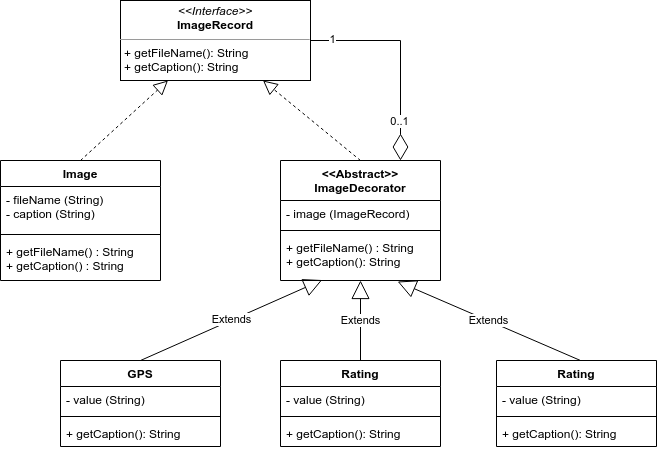

The diagram above was exported from draw.io. Its source (the exported page's mxGraphModel, read from the mxfile embedded in the PNG):
<mxGraphModel dx="1342" dy="817" grid="1" gridSize="10" guides="1" tooltips="1" connect="1" arrows="1" fold="1" page="1" pageScale="1" pageWidth="827" pageHeight="1169" math="0" shadow="0">
  <root>
    <mxCell id="WIyWlLk6GJQsqaUBKTNV-0" />
    <mxCell id="WIyWlLk6GJQsqaUBKTNV-1" parent="WIyWlLk6GJQsqaUBKTNV-0" />
    <mxCell id="0Ibdr4dgye01f5kNT82G-7" value="&lt;p style=&quot;margin: 0px ; margin-top: 4px ; text-align: center&quot;&gt;&lt;i&gt;&amp;lt;&amp;lt;Interface&amp;gt;&amp;gt;&lt;/i&gt;&lt;br&gt;&lt;b&gt;ImageRecord&lt;/b&gt;&lt;/p&gt;&lt;hr size=&quot;1&quot;&gt;&lt;p style=&quot;margin: 0px ; margin-left: 4px&quot;&gt;&lt;span&gt;+ getFileName(): String&lt;/span&gt;&lt;br&gt;&lt;/p&gt;&lt;p style=&quot;margin: 0px ; margin-left: 4px&quot;&gt;+ getCaption(): String&lt;/p&gt;" style="verticalAlign=top;align=left;overflow=fill;fontSize=12;fontFamily=Helvetica;html=1;" vertex="1" parent="WIyWlLk6GJQsqaUBKTNV-1">
      <mxGeometry x="244" y="320" width="190" height="80" as="geometry" />
    </mxCell>
    <mxCell id="0Ibdr4dgye01f5kNT82G-10" value="" style="endArrow=block;dashed=1;endFill=0;endSize=12;html=1;rounded=0;entryX=0.25;entryY=1;entryDx=0;entryDy=0;exitX=0.5;exitY=0;exitDx=0;exitDy=0;" edge="1" parent="WIyWlLk6GJQsqaUBKTNV-1" source="0Ibdr4dgye01f5kNT82G-11" target="0Ibdr4dgye01f5kNT82G-7">
      <mxGeometry width="160" relative="1" as="geometry">
        <mxPoint x="224" y="490" as="sourcePoint" />
        <mxPoint x="474" y="530" as="targetPoint" />
      </mxGeometry>
    </mxCell>
    <mxCell id="0Ibdr4dgye01f5kNT82G-11" value="Image" style="swimlane;fontStyle=1;align=center;verticalAlign=top;childLayout=stackLayout;horizontal=1;startSize=26;horizontalStack=0;resizeParent=1;resizeParentMax=0;resizeLast=0;collapsible=1;marginBottom=0;" vertex="1" parent="WIyWlLk6GJQsqaUBKTNV-1">
      <mxGeometry x="124" y="480" width="160" height="120" as="geometry" />
    </mxCell>
    <mxCell id="0Ibdr4dgye01f5kNT82G-12" value="- fileName (String) &#10;- caption (String)" style="text;strokeColor=none;fillColor=none;align=left;verticalAlign=top;spacingLeft=4;spacingRight=4;overflow=hidden;rotatable=0;points=[[0,0.5],[1,0.5]];portConstraint=eastwest;" vertex="1" parent="0Ibdr4dgye01f5kNT82G-11">
      <mxGeometry y="26" width="160" height="44" as="geometry" />
    </mxCell>
    <mxCell id="0Ibdr4dgye01f5kNT82G-13" value="" style="line;strokeWidth=1;fillColor=none;align=left;verticalAlign=middle;spacingTop=-1;spacingLeft=3;spacingRight=3;rotatable=0;labelPosition=right;points=[];portConstraint=eastwest;" vertex="1" parent="0Ibdr4dgye01f5kNT82G-11">
      <mxGeometry y="70" width="160" height="8" as="geometry" />
    </mxCell>
    <mxCell id="0Ibdr4dgye01f5kNT82G-14" value="+ getFileName() : String&#10;+ getCaption() : String" style="text;strokeColor=none;fillColor=none;align=left;verticalAlign=top;spacingLeft=4;spacingRight=4;overflow=hidden;rotatable=0;points=[[0,0.5],[1,0.5]];portConstraint=eastwest;" vertex="1" parent="0Ibdr4dgye01f5kNT82G-11">
      <mxGeometry y="78" width="160" height="42" as="geometry" />
    </mxCell>
    <mxCell id="0Ibdr4dgye01f5kNT82G-15" value="" style="endArrow=block;dashed=1;endFill=0;endSize=12;html=1;rounded=0;entryX=0.75;entryY=1;entryDx=0;entryDy=0;exitX=0.5;exitY=0;exitDx=0;exitDy=0;" edge="1" parent="WIyWlLk6GJQsqaUBKTNV-1" source="0Ibdr4dgye01f5kNT82G-16" target="0Ibdr4dgye01f5kNT82G-7">
      <mxGeometry width="160" relative="1" as="geometry">
        <mxPoint x="494" y="480" as="sourcePoint" />
        <mxPoint x="424" y="560" as="targetPoint" />
      </mxGeometry>
    </mxCell>
    <mxCell id="0Ibdr4dgye01f5kNT82G-16" value="&lt;&lt;Abstract&gt;&gt;&#10;ImageDecorator" style="swimlane;fontStyle=1;align=center;verticalAlign=top;childLayout=stackLayout;horizontal=1;startSize=40;horizontalStack=0;resizeParent=1;resizeParentMax=0;resizeLast=0;collapsible=1;marginBottom=0;" vertex="1" parent="WIyWlLk6GJQsqaUBKTNV-1">
      <mxGeometry x="404" y="480" width="160" height="120" as="geometry" />
    </mxCell>
    <mxCell id="0Ibdr4dgye01f5kNT82G-17" value="- image (ImageRecord)" style="text;strokeColor=none;fillColor=none;align=left;verticalAlign=top;spacingLeft=4;spacingRight=4;overflow=hidden;rotatable=0;points=[[0,0.5],[1,0.5]];portConstraint=eastwest;" vertex="1" parent="0Ibdr4dgye01f5kNT82G-16">
      <mxGeometry y="40" width="160" height="26" as="geometry" />
    </mxCell>
    <mxCell id="0Ibdr4dgye01f5kNT82G-18" value="" style="line;strokeWidth=1;fillColor=none;align=left;verticalAlign=middle;spacingTop=-1;spacingLeft=3;spacingRight=3;rotatable=0;labelPosition=right;points=[];portConstraint=eastwest;" vertex="1" parent="0Ibdr4dgye01f5kNT82G-16">
      <mxGeometry y="66" width="160" height="8" as="geometry" />
    </mxCell>
    <mxCell id="0Ibdr4dgye01f5kNT82G-19" value="+ getFileName() : String&#10;+ getCaption(): String" style="text;strokeColor=none;fillColor=none;align=left;verticalAlign=top;spacingLeft=4;spacingRight=4;overflow=hidden;rotatable=0;points=[[0,0.5],[1,0.5]];portConstraint=eastwest;" vertex="1" parent="0Ibdr4dgye01f5kNT82G-16">
      <mxGeometry y="74" width="160" height="46" as="geometry" />
    </mxCell>
    <mxCell id="0Ibdr4dgye01f5kNT82G-21" value="Extends" style="endArrow=block;endSize=16;endFill=0;html=1;rounded=0;entryX=0.26;entryY=0.99;entryDx=0;entryDy=0;entryPerimeter=0;exitX=0.5;exitY=0;exitDx=0;exitDy=0;" edge="1" parent="WIyWlLk6GJQsqaUBKTNV-1" source="0Ibdr4dgye01f5kNT82G-22" target="0Ibdr4dgye01f5kNT82G-19">
      <mxGeometry width="160" relative="1" as="geometry">
        <mxPoint x="364" y="680" as="sourcePoint" />
        <mxPoint x="454" y="700" as="targetPoint" />
      </mxGeometry>
    </mxCell>
    <mxCell id="0Ibdr4dgye01f5kNT82G-22" value="GPS" style="swimlane;fontStyle=1;align=center;verticalAlign=top;childLayout=stackLayout;horizontal=1;startSize=26;horizontalStack=0;resizeParent=1;resizeParentMax=0;resizeLast=0;collapsible=1;marginBottom=0;" vertex="1" parent="WIyWlLk6GJQsqaUBKTNV-1">
      <mxGeometry x="184" y="680" width="160" height="86" as="geometry" />
    </mxCell>
    <mxCell id="0Ibdr4dgye01f5kNT82G-23" value="- value (String)" style="text;strokeColor=none;fillColor=none;align=left;verticalAlign=top;spacingLeft=4;spacingRight=4;overflow=hidden;rotatable=0;points=[[0,0.5],[1,0.5]];portConstraint=eastwest;" vertex="1" parent="0Ibdr4dgye01f5kNT82G-22">
      <mxGeometry y="26" width="160" height="26" as="geometry" />
    </mxCell>
    <mxCell id="0Ibdr4dgye01f5kNT82G-24" value="" style="line;strokeWidth=1;fillColor=none;align=left;verticalAlign=middle;spacingTop=-1;spacingLeft=3;spacingRight=3;rotatable=0;labelPosition=right;points=[];portConstraint=eastwest;" vertex="1" parent="0Ibdr4dgye01f5kNT82G-22">
      <mxGeometry y="52" width="160" height="8" as="geometry" />
    </mxCell>
    <mxCell id="0Ibdr4dgye01f5kNT82G-25" value="+ getCaption(): String" style="text;strokeColor=none;fillColor=none;align=left;verticalAlign=top;spacingLeft=4;spacingRight=4;overflow=hidden;rotatable=0;points=[[0,0.5],[1,0.5]];portConstraint=eastwest;" vertex="1" parent="0Ibdr4dgye01f5kNT82G-22">
      <mxGeometry y="60" width="160" height="26" as="geometry" />
    </mxCell>
    <mxCell id="0Ibdr4dgye01f5kNT82G-26" value="Rating" style="swimlane;fontStyle=1;align=center;verticalAlign=top;childLayout=stackLayout;horizontal=1;startSize=26;horizontalStack=0;resizeParent=1;resizeParentMax=0;resizeLast=0;collapsible=1;marginBottom=0;" vertex="1" parent="WIyWlLk6GJQsqaUBKTNV-1">
      <mxGeometry x="404" y="680" width="160" height="86" as="geometry" />
    </mxCell>
    <mxCell id="0Ibdr4dgye01f5kNT82G-27" value="- value (String)" style="text;strokeColor=none;fillColor=none;align=left;verticalAlign=top;spacingLeft=4;spacingRight=4;overflow=hidden;rotatable=0;points=[[0,0.5],[1,0.5]];portConstraint=eastwest;" vertex="1" parent="0Ibdr4dgye01f5kNT82G-26">
      <mxGeometry y="26" width="160" height="26" as="geometry" />
    </mxCell>
    <mxCell id="0Ibdr4dgye01f5kNT82G-28" value="" style="line;strokeWidth=1;fillColor=none;align=left;verticalAlign=middle;spacingTop=-1;spacingLeft=3;spacingRight=3;rotatable=0;labelPosition=right;points=[];portConstraint=eastwest;" vertex="1" parent="0Ibdr4dgye01f5kNT82G-26">
      <mxGeometry y="52" width="160" height="8" as="geometry" />
    </mxCell>
    <mxCell id="0Ibdr4dgye01f5kNT82G-29" value="+ getCaption(): String" style="text;strokeColor=none;fillColor=none;align=left;verticalAlign=top;spacingLeft=4;spacingRight=4;overflow=hidden;rotatable=0;points=[[0,0.5],[1,0.5]];portConstraint=eastwest;" vertex="1" parent="0Ibdr4dgye01f5kNT82G-26">
      <mxGeometry y="60" width="160" height="26" as="geometry" />
    </mxCell>
    <mxCell id="0Ibdr4dgye01f5kNT82G-30" value="Extends" style="endArrow=block;endSize=16;endFill=0;html=1;rounded=0;exitX=0.5;exitY=0;exitDx=0;exitDy=0;" edge="1" parent="WIyWlLk6GJQsqaUBKTNV-1" source="0Ibdr4dgye01f5kNT82G-26">
      <mxGeometry width="160" relative="1" as="geometry">
        <mxPoint x="264" y="600" as="sourcePoint" />
        <mxPoint x="484" y="600" as="targetPoint" />
      </mxGeometry>
    </mxCell>
    <mxCell id="0Ibdr4dgye01f5kNT82G-31" value="Rating" style="swimlane;fontStyle=1;align=center;verticalAlign=top;childLayout=stackLayout;horizontal=1;startSize=26;horizontalStack=0;resizeParent=1;resizeParentMax=0;resizeLast=0;collapsible=1;marginBottom=0;" vertex="1" parent="WIyWlLk6GJQsqaUBKTNV-1">
      <mxGeometry x="620" y="680" width="160" height="86" as="geometry" />
    </mxCell>
    <mxCell id="0Ibdr4dgye01f5kNT82G-32" value="- value (String)" style="text;strokeColor=none;fillColor=none;align=left;verticalAlign=top;spacingLeft=4;spacingRight=4;overflow=hidden;rotatable=0;points=[[0,0.5],[1,0.5]];portConstraint=eastwest;" vertex="1" parent="0Ibdr4dgye01f5kNT82G-31">
      <mxGeometry y="26" width="160" height="26" as="geometry" />
    </mxCell>
    <mxCell id="0Ibdr4dgye01f5kNT82G-33" value="" style="line;strokeWidth=1;fillColor=none;align=left;verticalAlign=middle;spacingTop=-1;spacingLeft=3;spacingRight=3;rotatable=0;labelPosition=right;points=[];portConstraint=eastwest;" vertex="1" parent="0Ibdr4dgye01f5kNT82G-31">
      <mxGeometry y="52" width="160" height="8" as="geometry" />
    </mxCell>
    <mxCell id="0Ibdr4dgye01f5kNT82G-34" value="+ getCaption(): String" style="text;strokeColor=none;fillColor=none;align=left;verticalAlign=top;spacingLeft=4;spacingRight=4;overflow=hidden;rotatable=0;points=[[0,0.5],[1,0.5]];portConstraint=eastwest;" vertex="1" parent="0Ibdr4dgye01f5kNT82G-31">
      <mxGeometry y="60" width="160" height="26" as="geometry" />
    </mxCell>
    <mxCell id="0Ibdr4dgye01f5kNT82G-35" value="Extends" style="endArrow=block;endSize=16;endFill=0;html=1;rounded=0;entryX=0.732;entryY=1.022;entryDx=0;entryDy=0;entryPerimeter=0;exitX=0.5;exitY=0;exitDx=0;exitDy=0;" edge="1" parent="WIyWlLk6GJQsqaUBKTNV-1" target="0Ibdr4dgye01f5kNT82G-19">
      <mxGeometry width="160" relative="1" as="geometry">
        <mxPoint x="704" y="680" as="sourcePoint" />
        <mxPoint x="455.5999999999999" y="609.54" as="targetPoint" />
      </mxGeometry>
    </mxCell>
    <mxCell id="0Ibdr4dgye01f5kNT82G-36" value="" style="endArrow=diamondThin;endFill=0;endSize=24;html=1;rounded=0;entryX=0.75;entryY=0;entryDx=0;entryDy=0;exitX=1;exitY=0.5;exitDx=0;exitDy=0;" edge="1" parent="WIyWlLk6GJQsqaUBKTNV-1" source="0Ibdr4dgye01f5kNT82G-7" target="0Ibdr4dgye01f5kNT82G-16">
      <mxGeometry width="160" relative="1" as="geometry">
        <mxPoint x="290" y="510" as="sourcePoint" />
        <mxPoint x="450" y="510" as="targetPoint" />
        <Array as="points">
          <mxPoint x="524" y="360" />
        </Array>
      </mxGeometry>
    </mxCell>
    <mxCell id="0Ibdr4dgye01f5kNT82G-38" value="0..1" style="edgeLabel;html=1;align=center;verticalAlign=middle;resizable=0;points=[];" vertex="1" connectable="0" parent="0Ibdr4dgye01f5kNT82G-36">
      <mxGeometry x="0.5281" y="-2" relative="1" as="geometry">
        <mxPoint y="10" as="offset" />
      </mxGeometry>
    </mxCell>
    <mxCell id="0Ibdr4dgye01f5kNT82G-39" value="1" style="edgeLabel;html=1;align=center;verticalAlign=middle;resizable=0;points=[];" vertex="1" connectable="0" parent="0Ibdr4dgye01f5kNT82G-36">
      <mxGeometry x="-0.8095" y="2" relative="1" as="geometry">
        <mxPoint x="1" as="offset" />
      </mxGeometry>
    </mxCell>
  </root>
</mxGraphModel>